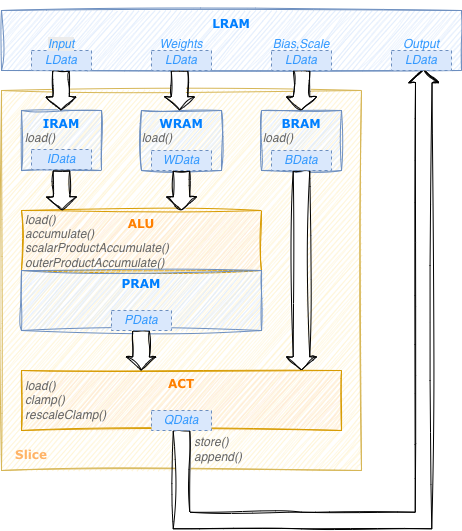

The diagram above was exported from draw.io. Its source (the exported page's mxGraphModel, read from the mxfile embedded in the PNG):
<mxGraphModel dx="1074" dy="890" grid="1" gridSize="10" guides="1" tooltips="1" connect="1" arrows="1" fold="1" page="1" pageScale="1" pageWidth="850" pageHeight="1100" math="0" shadow="0">
  <root>
    <mxCell id="0" />
    <mxCell id="1" parent="0" />
    <mxCell id="5bCEcZ8oa-1XablALklK-6" parent="1" style="rounded=0;whiteSpace=wrap;html=1;strokeColor=none;" value="" vertex="1">
      <mxGeometry height="10" width="31" x="59" y="50" as="geometry" />
    </mxCell>
    <mxCell id="m02Zl-1KB3XCLwgIw_jj-8" parent="1" style="rounded=0;whiteSpace=wrap;html=1;fillColor=#fff2cc;labelPosition=center;verticalLabelPosition=middle;align=center;verticalAlign=middle;strokeColor=#d6b656;fontFamily=Verdana;sketch=1;curveFitting=1;jiggle=2;fontColor=#FFD966;fontStyle=1" value="" vertex="1">
      <mxGeometry height="380" width="360" x="60" y="140" as="geometry" />
    </mxCell>
    <mxCell id="m02Zl-1KB3XCLwgIw_jj-1" parent="1" style="rounded=0;whiteSpace=wrap;html=1;fillColor=#dae8fc;strokeColor=#6c8ebf;fontFamily=Verdana;sketch=1;curveFitting=1;jiggle=2;fontColor=#007FFF;fontStyle=1;verticalAlign=top;" value="LRAM" vertex="1">
      <mxGeometry height="60" width="460" x="60" y="60" as="geometry" />
    </mxCell>
    <mxCell id="m02Zl-1KB3XCLwgIw_jj-2" parent="1" style="rounded=0;whiteSpace=wrap;html=1;fillColor=#dae8fc;strokeColor=#6c8ebf;fontFamily=Verdana;sketch=1;curveFitting=1;jiggle=2;fontColor=#007FFF;fontStyle=1;verticalAlign=top;" value="IRAM" vertex="1">
      <mxGeometry height="60" width="80" x="80" y="160" as="geometry" />
    </mxCell>
    <mxCell id="m02Zl-1KB3XCLwgIw_jj-3" parent="1" style="rounded=0;whiteSpace=wrap;html=1;fillColor=#dae8fc;strokeColor=#6c8ebf;fontFamily=Verdana;sketch=1;curveFitting=1;jiggle=2;fontColor=#007FFF;fontStyle=1;verticalAlign=top;" value="WRAM" vertex="1">
      <mxGeometry height="60" width="80" x="200" y="160" as="geometry" />
    </mxCell>
    <mxCell id="m02Zl-1KB3XCLwgIw_jj-4" parent="1" style="rounded=0;whiteSpace=wrap;html=1;fillColor=#dae8fc;strokeColor=#6c8ebf;fontFamily=Verdana;sketch=1;curveFitting=1;jiggle=2;fontColor=#007FFF;fontStyle=1;verticalAlign=top;" value="BRAM" vertex="1">
      <mxGeometry height="60" width="80" x="320" y="160" as="geometry" />
    </mxCell>
    <mxCell id="m02Zl-1KB3XCLwgIw_jj-5" parent="1" style="rounded=0;whiteSpace=wrap;html=1;fillColor=#ffe6cc;strokeColor=#d79b00;labelBorderColor=none;textShadow=0;verticalAlign=top;align=center;fontFamily=Verdana;sketch=1;curveFitting=1;jiggle=2;fontColor=#FF8000;fontStyle=1" value="ALU" vertex="1">
      <mxGeometry height="60" width="240" x="80" y="260" as="geometry" />
    </mxCell>
    <mxCell id="m02Zl-1KB3XCLwgIw_jj-6" parent="1" style="rounded=0;whiteSpace=wrap;html=1;fillColor=#dae8fc;strokeColor=#6c8ebf;fontFamily=Verdana;sketch=1;curveFitting=1;jiggle=2;fontColor=#007FFF;fontStyle=1;verticalAlign=top;" value="PRAM" vertex="1">
      <mxGeometry height="60" width="240" x="80" y="320" as="geometry" />
    </mxCell>
    <mxCell id="m02Zl-1KB3XCLwgIw_jj-7" parent="1" style="rounded=0;whiteSpace=wrap;html=1;fillColor=#ffe6cc;strokeColor=#d79b00;fontFamily=Verdana;sketch=1;curveFitting=1;jiggle=2;fontColor=#FF8000;fontStyle=1;verticalAlign=top;" value="ACT" vertex="1">
      <mxGeometry height="60" width="320" x="80" y="420" as="geometry" />
    </mxCell>
    <mxCell id="m02Zl-1KB3XCLwgIw_jj-9" edge="1" parent="1" style="shape=flexArrow;endArrow=classic;html=1;rounded=0;width=16.538461538461537;endSize=4.065384615384615;endWidth=12.485207100591717;fillColor=default;fontFamily=Verdana;sketch=1;curveFitting=1;jiggle=2;" value="">
      <mxGeometry height="50" relative="1" width="50" as="geometry">
        <mxPoint x="119.5" y="120" as="sourcePoint" />
        <mxPoint x="119.5" y="160" as="targetPoint" />
      </mxGeometry>
    </mxCell>
    <mxCell id="m02Zl-1KB3XCLwgIw_jj-10" edge="1" parent="1" style="shape=flexArrow;endArrow=classic;html=1;rounded=0;width=16.538461538461537;endSize=4.065384615384615;endWidth=12.485207100591717;fillColor=default;fontFamily=Verdana;sketch=1;curveFitting=1;jiggle=2;" value="">
      <mxGeometry height="50" relative="1" width="50" as="geometry">
        <mxPoint x="238" y="120" as="sourcePoint" />
        <mxPoint x="238" y="160" as="targetPoint" />
      </mxGeometry>
    </mxCell>
    <mxCell id="m02Zl-1KB3XCLwgIw_jj-11" edge="1" parent="1" style="shape=flexArrow;endArrow=classic;html=1;rounded=0;width=16.538461538461537;endSize=4.065384615384615;endWidth=12.485207100591717;fillColor=default;fontFamily=Verdana;sketch=1;curveFitting=1;jiggle=2;" value="">
      <mxGeometry height="50" relative="1" width="50" as="geometry">
        <mxPoint x="360" y="120" as="sourcePoint" />
        <mxPoint x="360" y="160" as="targetPoint" />
      </mxGeometry>
    </mxCell>
    <mxCell id="m02Zl-1KB3XCLwgIw_jj-13" edge="1" parent="1" style="shape=flexArrow;endArrow=classic;html=1;rounded=0;width=16.538461538461537;endSize=4.065384615384615;endWidth=12.485207100591717;fillColor=default;fontFamily=Verdana;sketch=1;curveFitting=1;jiggle=2;" value="">
      <mxGeometry height="50" relative="1" width="50" as="geometry">
        <mxPoint x="240" y="220" as="sourcePoint" />
        <mxPoint x="240" y="260" as="targetPoint" />
      </mxGeometry>
    </mxCell>
    <mxCell id="m02Zl-1KB3XCLwgIw_jj-15" edge="1" parent="1" style="shape=flexArrow;endArrow=classic;html=1;rounded=0;width=16.538461538461537;endSize=4.065384615384615;endWidth=12.485207100591717;fillColor=default;fontFamily=Verdana;sketch=1;curveFitting=1;jiggle=2;" value="">
      <mxGeometry height="50" relative="1" width="50" as="geometry">
        <mxPoint x="199.52" y="380" as="sourcePoint" />
        <mxPoint x="199.52" y="420" as="targetPoint" />
      </mxGeometry>
    </mxCell>
    <mxCell id="m02Zl-1KB3XCLwgIw_jj-16" edge="1" parent="1" source="m02Zl-1KB3XCLwgIw_jj-4" style="shape=flexArrow;endArrow=classic;html=1;rounded=0;width=16.538461538461537;endSize=4.065384615384615;endWidth=12.485207100591717;fillColor=default;fontFamily=Verdana;sketch=1;curveFitting=1;jiggle=2;exitX=0.5;exitY=1;exitDx=0;exitDy=0;" value="">
      <mxGeometry height="50" relative="1" width="50" as="geometry">
        <mxPoint x="360" y="250" as="sourcePoint" />
        <mxPoint x="360" y="420" as="targetPoint" />
      </mxGeometry>
    </mxCell>
    <mxCell id="m02Zl-1KB3XCLwgIw_jj-19" edge="1" parent="1" source="m02Zl-1KB3XCLwgIw_jj-7" style="shape=flexArrow;endArrow=classic;html=1;rounded=0;width=16.538461538461537;endSize=4.065384615384615;endWidth=12.485207100591717;fillColor=default;entryX=0.918;entryY=0.975;entryDx=0;entryDy=0;entryPerimeter=0;fontFamily=Verdana;sketch=1;curveFitting=1;jiggle=2;exitX=0.5;exitY=1;exitDx=0;exitDy=0;" target="m02Zl-1KB3XCLwgIw_jj-1" value="">
      <mxGeometry height="50" relative="1" width="50" as="geometry">
        <Array as="points">
          <mxPoint x="240" y="570" />
          <mxPoint x="360" y="570" />
          <mxPoint x="482" y="570" />
        </Array>
        <mxPoint x="240" y="520" as="sourcePoint" />
        <mxPoint x="240" y="520" as="targetPoint" />
      </mxGeometry>
    </mxCell>
    <mxCell id="m02Zl-1KB3XCLwgIw_jj-22" parent="1" style="text;html=1;whiteSpace=wrap;strokeColor=none;fillColor=none;align=center;verticalAlign=middle;rounded=0;fontColor=#666666;fontStyle=2" value="load()" vertex="1">
      <mxGeometry height="30" width="60" x="186" y="173" as="geometry" />
    </mxCell>
    <mxCell id="m02Zl-1KB3XCLwgIw_jj-23" parent="1" style="text;html=1;whiteSpace=wrap;strokeColor=none;fillColor=none;align=center;verticalAlign=middle;rounded=0;fontColor=#666666;fontStyle=2" value="load()" vertex="1">
      <mxGeometry height="30" width="60" x="307" y="173" as="geometry" />
    </mxCell>
    <mxCell id="m02Zl-1KB3XCLwgIw_jj-24" parent="1" style="text;html=1;whiteSpace=wrap;strokeColor=none;fillColor=none;align=left;verticalAlign=middle;rounded=0;fontColor=#666666;fontStyle=2" value="load()&lt;div&gt;accumulate()&lt;/div&gt;&lt;div&gt;scalarProductAccumulate()&lt;/div&gt;&lt;div&gt;outerProductAccumulate()&lt;/div&gt;&lt;div&gt;&lt;br&gt;&lt;/div&gt;" vertex="1">
      <mxGeometry height="30" width="60" x="82" y="283" as="geometry" />
    </mxCell>
    <mxCell id="m02Zl-1KB3XCLwgIw_jj-25" parent="1" style="text;html=1;whiteSpace=wrap;strokeColor=none;fillColor=none;align=left;verticalAlign=middle;rounded=0;fontColor=#666666;fontStyle=2" value="load()&lt;div&gt;clamp()&lt;/div&gt;&lt;div&gt;rescaleClamp()&lt;/div&gt;" vertex="1">
      <mxGeometry height="30" width="60" x="82" y="435" as="geometry" />
    </mxCell>
    <mxCell id="m02Zl-1KB3XCLwgIw_jj-26" parent="1" style="text;html=1;whiteSpace=wrap;strokeColor=none;fillColor=none;align=left;verticalAlign=middle;rounded=0;fontColor=#666666;fontStyle=2" value="store()&lt;div&gt;append()&lt;/div&gt;" vertex="1">
      <mxGeometry height="30" width="60" x="251" y="484" as="geometry" />
    </mxCell>
    <mxCell id="m02Zl-1KB3XCLwgIw_jj-31" parent="1" style="text;html=1;whiteSpace=wrap;strokeColor=none;fillColor=none;align=center;verticalAlign=middle;rounded=0;fontColor=#FFB366;" value="&lt;span style=&quot;font-family: Verdana; font-weight: 700;&quot;&gt;Slice&lt;/span&gt;" vertex="1">
      <mxGeometry height="30" width="60" x="60" y="490" as="geometry" />
    </mxCell>
    <mxCell id="m02Zl-1KB3XCLwgIw_jj-33" parent="1" style="rounded=0;whiteSpace=wrap;html=1;dashed=1;fillColor=#dae8fc;strokeColor=#6c8ebf;fontColor=#3399FF;fontStyle=2" value="LData" vertex="1">
      <mxGeometry height="20" width="60" x="90" y="100" as="geometry" />
    </mxCell>
    <mxCell id="m02Zl-1KB3XCLwgIw_jj-34" parent="1" style="rounded=0;whiteSpace=wrap;html=1;dashed=1;fillColor=#dae8fc;strokeColor=#6c8ebf;fontColor=#3399FF;fontStyle=2" value="LData" vertex="1">
      <mxGeometry height="20" width="60" x="210" y="100" as="geometry" />
    </mxCell>
    <mxCell id="m02Zl-1KB3XCLwgIw_jj-35" parent="1" style="rounded=0;whiteSpace=wrap;html=1;dashed=1;fillColor=#dae8fc;strokeColor=#6c8ebf;fontColor=#3399FF;fontStyle=2" value="LData" vertex="1">
      <mxGeometry height="20" width="60" x="330" y="100" as="geometry" />
    </mxCell>
    <mxCell id="m02Zl-1KB3XCLwgIw_jj-36" parent="1" style="rounded=0;whiteSpace=wrap;html=1;dashed=1;fillColor=#dae8fc;strokeColor=#6c8ebf;fontColor=#3399FF;fontStyle=2" value="LData" vertex="1">
      <mxGeometry height="20" width="60" x="450" y="100" as="geometry" />
    </mxCell>
    <mxCell id="m02Zl-1KB3XCLwgIw_jj-40" parent="1" style="rounded=0;whiteSpace=wrap;html=1;dashed=1;fillColor=#dae8fc;strokeColor=#6c8ebf;fontColor=#3399FF;fontStyle=2" value="QData" vertex="1">
      <mxGeometry height="20" width="60" x="210" y="460" as="geometry" />
    </mxCell>
    <mxCell id="m02Zl-1KB3XCLwgIw_jj-41" parent="1" style="rounded=0;whiteSpace=wrap;html=1;dashed=1;fillColor=#dae8fc;strokeColor=#6c8ebf;fontColor=#3399FF;fontStyle=2" value="PData" vertex="1">
      <mxGeometry height="20" width="60" x="170" y="360" as="geometry" />
    </mxCell>
    <mxCell id="m02Zl-1KB3XCLwgIw_jj-44" parent="1" style="rounded=0;whiteSpace=wrap;html=1;dashed=1;fillColor=#dae8fc;strokeColor=#6c8ebf;fontColor=#3399FF;fontStyle=2" value="BData" vertex="1">
      <mxGeometry height="20" width="60" x="330" y="200" as="geometry" />
    </mxCell>
    <mxCell id="m02Zl-1KB3XCLwgIw_jj-46" parent="1" style="rounded=0;whiteSpace=wrap;html=1;dashed=1;fillColor=#dae8fc;strokeColor=#6c8ebf;fontColor=#3399FF;fontStyle=2" value="WData" vertex="1">
      <mxGeometry height="20" width="60" x="210" y="200" as="geometry" />
    </mxCell>
    <mxCell id="m02Zl-1KB3XCLwgIw_jj-47" parent="1" style="rounded=0;whiteSpace=wrap;html=1;dashed=1;fillColor=#dae8fc;strokeColor=#6c8ebf;fontColor=#3399FF;fontStyle=2" value="IData" vertex="1">
      <mxGeometry height="20" width="60" x="90" y="199" as="geometry" />
    </mxCell>
    <mxCell id="m02Zl-1KB3XCLwgIw_jj-21" parent="1" style="text;html=1;whiteSpace=wrap;strokeColor=none;fillColor=none;align=center;verticalAlign=middle;rounded=0;fontColor=#666666;fontStyle=2" value="load()" vertex="1">
      <mxGeometry height="30" width="60" x="69" y="173" as="geometry" />
    </mxCell>
    <mxCell id="t737wAx0sQGHi52kXE13-4" parent="1" style="text;whiteSpace=wrap;html=1;align=center;" value="&lt;span style=&quot;color: rgb(51, 153, 255); font-family: Helvetica; font-size: 12px; font-style: italic; font-variant-ligatures: normal; font-variant-caps: normal; font-weight: 400; letter-spacing: normal; orphans: 2; text-indent: 0px; text-transform: none; widows: 2; word-spacing: 0px; -webkit-text-stroke-width: 0px; white-space: normal; background-color: rgb(236, 236, 236); text-decoration-thickness: initial; text-decoration-style: initial; text-decoration-color: initial; float: none; display: inline !important;&quot;&gt;Input&lt;/span&gt;" vertex="1">
      <mxGeometry height="20" width="40" x="100" y="80" as="geometry" />
    </mxCell>
    <mxCell id="t737wAx0sQGHi52kXE13-5" parent="1" style="text;whiteSpace=wrap;html=1;align=center;" value="&lt;span style=&quot;color: rgb(51, 153, 255); font-style: italic;&quot;&gt;Weights&lt;/span&gt;" vertex="1">
      <mxGeometry height="20" width="40" x="220" y="80" as="geometry" />
    </mxCell>
    <mxCell id="t737wAx0sQGHi52kXE13-6" parent="1" style="text;whiteSpace=wrap;html=1;align=center;" value="&lt;span style=&quot;color: rgb(51, 153, 255); font-style: italic;&quot;&gt;Bias,Scale&lt;/span&gt;" vertex="1">
      <mxGeometry height="20" width="40" x="340" y="80" as="geometry" />
    </mxCell>
    <mxCell id="t737wAx0sQGHi52kXE13-7" parent="1" style="text;whiteSpace=wrap;html=1;align=center;" value="&lt;span style=&quot;color: rgb(51, 153, 255); font-style: italic;&quot;&gt;Output&lt;/span&gt;" vertex="1">
      <mxGeometry height="20" width="40" x="460" y="80" as="geometry" />
    </mxCell>
    <mxCell id="t737wAx0sQGHi52kXE13-8" edge="1" parent="1" style="shape=flexArrow;endArrow=classic;html=1;rounded=0;width=16.538461538461537;endSize=4.065384615384615;endWidth=12.485207100591717;fillColor=default;fontFamily=Verdana;sketch=1;curveFitting=1;jiggle=2;" value="">
      <mxGeometry height="50" relative="1" width="50" as="geometry">
        <mxPoint x="120" y="220" as="sourcePoint" />
        <mxPoint x="120" y="260" as="targetPoint" />
      </mxGeometry>
    </mxCell>
  </root>
</mxGraphModel>